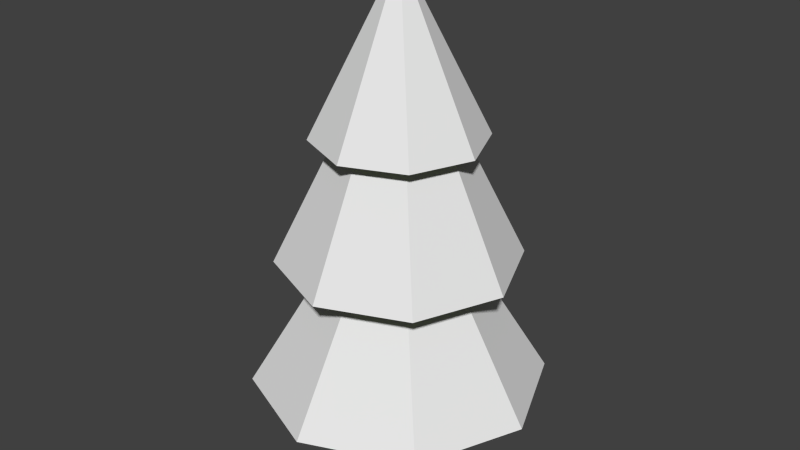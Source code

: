 # Source: pinetree_snow.blend  (saved by Blender 2.75.0; exported with 4.5.12 LTS)
import bpy
from mathutils import Matrix  # noqa: F401  (used for matrix-valued properties, if any)

bpy.ops.wm.read_factory_settings(use_empty=True)
scene = bpy.context.scene
scene.name = 'Scene'

# ---- collections
col_collection_1 = bpy.data.collections.new('Collection 1'); scene.collection.children.link(col_collection_1)

# ---- materials (node trees are filled in below, after node groups)
mat_tree = bpy.data.materials.new('Tree')
mat_tree.alpha_threshold = 0.0
mat_tree.use_transparent_shadow = False
mat_tree.diffuse_color = (0.08151, 0.1329, 0.004608, 1.0)
mat_tree.roughness = 0.5
mat_tree.specular_intensity = 0.0
mat_bark = bpy.data.materials.new('Bark')
mat_bark.alpha_threshold = 0.0
mat_bark.use_transparent_shadow = False
mat_bark.diffuse_color = (0.09463, 0.07408, 0.008351, 1.0)
mat_bark.roughness = 0.5
mat_bark.specular_intensity = 0.0
mat_snow = bpy.data.materials.new('Snow')
mat_snow.alpha_threshold = 0.0
mat_snow.use_transparent_shadow = False
mat_snow.roughness = 0.5
mat_snow.specular_intensity = 0.1375

# ---- material node trees

# ---- world
world_world = bpy.data.worlds.new('World'); scene.world = world_world
world_world.color = (0.05088, 0.05088, 0.05088)
world_world.use_sun_shadow = False
world_world.sun_shadow_jitter_overblur = 0.0
world_world.cycles.sampling_method = 'MANUAL'
world_world.cycles.sample_map_resolution = 256

# ---- meshes
me_cylinder = bpy.data.meshes.new('Cylinder')
me_cylinder.from_pydata([(-2.856e-08, 0.4436, -1.0), (-3.443e-08, 0.3597, -0.146), (0.3136, 0.3136, -1.0), (0.2544, 0.2544, -0.146), (0.4436, -1.916e-08, -1.0), (0.3597, -1.572e-08, -0.146), (0.3136, -0.3136, -1.0), (0.2544, -0.2544, -0.146), (-6.734e-08, -0.4436, -1.0), (-6.588e-08, -0.3597, -0.146), (-0.3136, -0.3136, -1.0), (-0.2544, -0.2544, -0.146), (-0.4436, 5.519e-09, -1.0), (-0.3597, 4.29e-09, -0.146), (-0.3136, 0.3136, -1.0), (-0.2544, 0.2544, -0.146), (4.407e-08, 1.481, -0.2078), (1.047, 1.047, -0.2078), (1.481, -5.475e-08, -0.2078), (1.047, -1.047, -0.2078), (-8.544e-08, -1.481, -0.2078), (-1.047, -1.047, -0.2078), (-1.481, 2.766e-08, -0.2078), (-1.047, 1.047, -0.2078), (-1.351e-08, 0.6732, 1.115), (0.476, 0.476, 1.115), (0.6732, -2.488e-08, 1.115), (0.476, -0.476, 1.115), (-7.236e-08, -0.6732, 1.115), (-0.476, -0.476, 1.115), (-0.6732, 1.257e-08, 1.115), (-0.476, 0.476, 1.115), (1.695e-08, 1.204, 1.115), (0.8512, 0.8512, 1.115), (1.204, -4.449e-08, 1.115), (0.8512, -0.8512, 1.115), (-8.829e-08, -1.204, 1.115), (-0.8512, -0.8512, 1.115), (-1.204, 2.248e-08, 1.115), (-0.8512, 0.8512, 1.115), (-7.688e-10, 0.5949, 2.346), (0.4207, 0.4207, 2.346), (0.5949, -1.445e-08, 2.346), (0.4207, -0.4207, 2.346), (-5.278e-08, -0.5949, 2.346), (-0.4207, -0.4207, 2.346), (-0.5949, 1.865e-08, 2.346), (-0.4207, 0.4207, 2.346), (5.134e-09, 0.8434, 2.346), (0.5964, 0.5964, 2.346), (0.8434, -2.827e-08, 2.346), (0.5964, -0.5964, 2.346), (-6.86e-08, -0.8434, 2.346), (-0.5964, -0.5964, 2.346), (-0.8434, 1.866e-08, 2.346), (-0.5964, 0.5964, 2.346), (1.886e-08, 0.06527, 3.896), (0.04616, 0.04616, 3.896), (0.06527, -2.188e-09, 3.896), (0.04616, -0.04616, 3.896), (1.315e-08, -0.06527, 3.896), (-0.04616, -0.04616, 3.896), (-0.06527, 1.444e-09, 3.896), (-0.04616, 0.04616, 3.896)], [], [(0, 1, 3, 2), (2, 3, 5, 4), (4, 5, 7, 6), (6, 7, 9, 8), (8, 9, 11, 10), (10, 11, 13, 12), (7, 5, 18, 19), (14, 15, 1, 0), (12, 13, 15, 14), (0, 2, 4, 6, 8, 10, 12, 14), (23, 22, 30, 31), (13, 11, 21, 22), (9, 7, 19, 20), (15, 13, 22, 23), (5, 3, 17, 18), (11, 9, 20, 21), (1, 15, 23, 16), (3, 1, 16, 17), (28, 27, 35, 36), (21, 20, 28, 29), (19, 18, 26, 27), (17, 16, 24, 25), (16, 23, 31, 24), (22, 21, 29, 30), (20, 19, 27, 28), (18, 17, 25, 26), (32, 39, 47, 40), (26, 25, 33, 34), (31, 30, 38, 39), (29, 28, 36, 37), (27, 26, 34, 35), (25, 24, 32, 33), (24, 31, 39, 32), (30, 29, 37, 38), (45, 44, 52, 53), (38, 37, 45, 46), (36, 35, 43, 44), (34, 33, 41, 42), (39, 38, 46, 47), (37, 36, 44, 45), (35, 34, 42, 43), (33, 32, 40, 41), (55, 54, 62, 63), (43, 42, 50, 51), (41, 40, 48, 49), (40, 47, 55, 48), (46, 45, 53, 54), (44, 43, 51, 52), (42, 41, 49, 50), (47, 46, 54, 55), (57, 56, 63, 62, 61, 60, 59, 58), (53, 52, 60, 61), (51, 50, 58, 59), (49, 48, 56, 57), (48, 55, 63, 56), (54, 53, 61, 62), (52, 51, 59, 60), (50, 49, 57, 58)])
me_cylinder.polygons.foreach_set('material_index', [1, 1, 1, 1, 1, 1, 0, 1, 1, 1, 2, 0, 0, 0, 0, 0, 0, 0, 0, 2, 2, 2, 2, 2, 2, 2, 2, 0, 0, 0, 0, 0, 0, 0, 0, 2, 2, 2, 2, 2, 2, 2, 2, 0, 0, 0, 0, 0, 0, 0, 2, 2, 2, 2, 2, 2, 2, 2])
me_cylinder.materials.append(mat_tree)
me_cylinder.materials.append(mat_bark)
me_cylinder.materials.append(mat_snow)
me_cylinder.use_remesh_preserve_volume = False
me_cylinder.use_remesh_preserve_attributes = False
me_cylinder.use_mirror_vertex_groups = False
me_cylinder.update()

# ---- objects
ob_cylinder = bpy.data.objects.new('Cylinder', me_cylinder)

# ---- transforms, parenting, visibility, modifiers, constraints
ob_cylinder.location = (0.0, 0.0, 1.0)
ob_cylinder.lineart.crease_threshold = 0.0

# ---- collection membership
col_collection_1.objects.link(ob_cylinder)

# ---- scene / render settings (as saved in the file)
scene.frame_start = 1; scene.frame_end = 250; scene.frame_set(1)
scene.render.engine = 'BLENDER_EEVEE_NEXT'
scene.render.resolution_percentage = 50
scene.render.dither_intensity = 0.0
scene.cycles.use_denoising = False
scene.cycles.samples = 10
scene.cycles.sampling_pattern = 'TABULATED_SOBOL'
scene.cycles.light_sampling_threshold = 0.0
scene.cycles.use_adaptive_sampling = False
scene.cycles.use_light_tree = False
scene.cycles.blur_glossy = 0.0
scene.cycles.pixel_filter_type = 'GAUSSIAN'
scene.cycles.sample_clamp_indirect = 0.0
scene.view_settings.view_transform = 'Standard'
bpy.context.view_layer.update()

# ---- added for rendering (the .blend has no active camera and no usable light): camera, sun
cam_auto = bpy.data.cameras.new('AutoCamera')
cam_auto.lens = 50.0
cam_auto.sensor_width = 36.0
cam_auto.clip_end = 1000.0
ob_auto_camera = bpy.data.objects.new('AutoCamera', cam_auto)
scene.collection.objects.link(ob_auto_camera)
ob_auto_camera.location = (5.96232, -7.15479, 7.21798)
ob_auto_camera.rotation_euler = (1.09748, -7.21219e-08, 0.694738)
scene.camera = ob_auto_camera
light_auto_sun = bpy.data.lights.new('AutoSun', 'SUN')
light_auto_sun.energy = 3.0
light_auto_sun.angle = 0.0523599
ob_auto_sun = bpy.data.objects.new('AutoSun', light_auto_sun)
scene.collection.objects.link(ob_auto_sun)
ob_auto_sun.rotation_euler = (0.872665, 0.174533, 0.523599)
bpy.context.view_layer.update()

